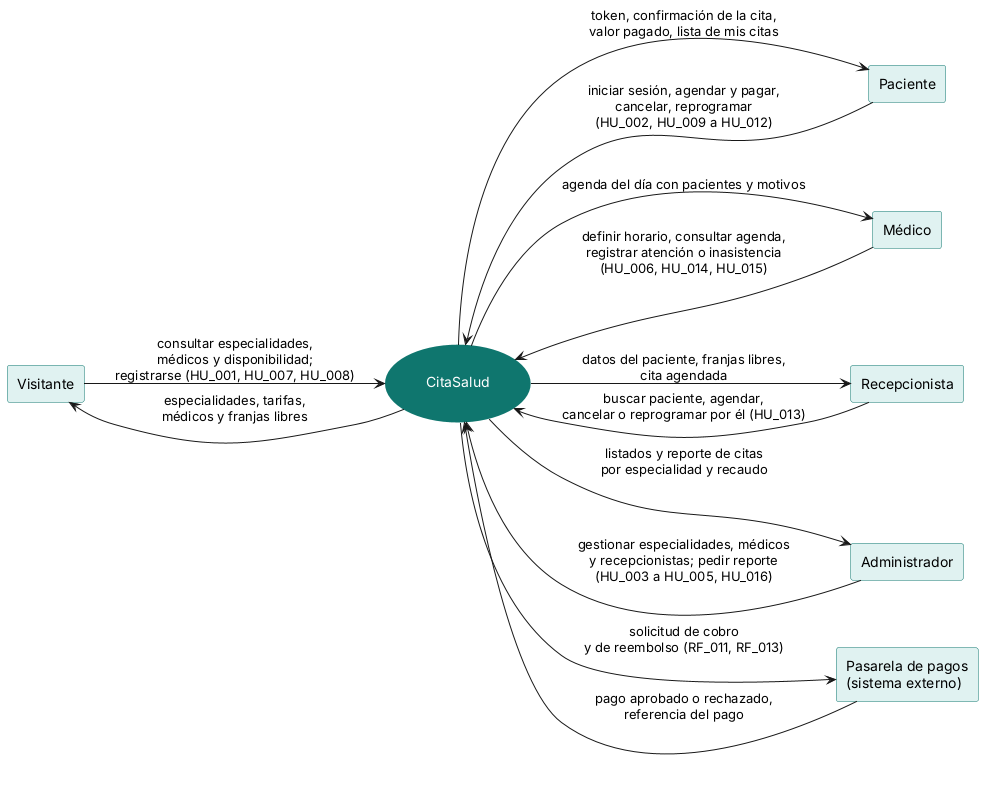

The diagram above was rendered by PlantUML. Its source (embedded in the PNG):
@startuml vista-contexto
' Vista de contexto (nivel 0): el sistema es un solo círculo y los actores son rectángulos.
' Flechas hacia el sistema = acciones. Flechas desde el sistema = datos que devuelve.
skinparam defaultFontName Arial
skinparam shadowing false
skinparam rectangle {
  BackgroundColor #E0F2F1
  BorderColor #0F766E
}
skinparam usecase {
  BackgroundColor #0F766E
  FontColor white
  BorderColor #0F766E
}
left to right direction

rectangle "Visitante" as V
rectangle "Paciente" as P
rectangle "Médico" as M
rectangle "Recepcionista" as R
rectangle "Administrador" as A
rectangle "Pasarela de pagos\n(sistema externo)" as PP

usecase "\n   CitaSalud   \n" as S

V --> S : consultar especialidades,\nmédicos y disponibilidad;\nregistrarse (HU_001, HU_007, HU_008)
S --> V : especialidades, tarifas,\nmédicos y franjas libres

P --> S : iniciar sesión, agendar y pagar,\ncancelar, reprogramar\n(HU_002, HU_009 a HU_012)
S --> P : token, confirmación de la cita,\nvalor pagado, lista de mis citas

M --> S : definir horario, consultar agenda,\nregistrar atención o inasistencia\n(HU_006, HU_014, HU_015)
S --> M : agenda del día con pacientes y motivos

R --> S : buscar paciente, agendar,\ncancelar o reprogramar por él (HU_013)
S --> R : datos del paciente, franjas libres,\ncita agendada

A --> S : gestionar especialidades, médicos\ny recepcionistas; pedir reporte\n(HU_003 a HU_005, HU_016)
S --> A : listados y reporte de citas\npor especialidad y recaudo

S --> PP : solicitud de cobro\ny de reembolso (RF_011, RF_013)
PP --> S : pago aprobado o rechazado,\nreferencia del pago
@enduml